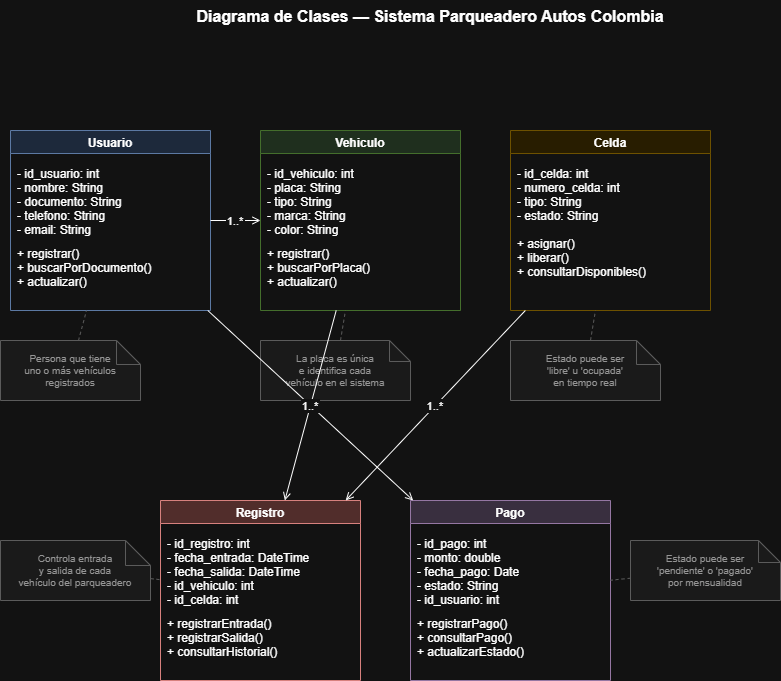

The diagram above was exported from draw.io. Its source (the exported page's mxGraphModel, read from the mxfile embedded in the PNG):
<mxGraphModel dx="1066" dy="437" grid="1" gridSize="10" guides="1" tooltips="1" connect="1" arrows="1" fold="1" page="1" pageScale="1" pageWidth="827" pageHeight="1169" math="0" shadow="0">
  <root>
    <mxCell id="0" />
    <mxCell id="1" parent="0" />
    <mxCell id="100" parent="1" style="text;fontStyle=1;fontSize=16;align=center;" value="Diagrama de Clases — Sistema Parqueadero Autos Colombia" vertex="1">
      <mxGeometry height="40" width="700" x="100" y="20" as="geometry" />
    </mxCell>
    <mxCell id="2" parent="1" style="swimlane;fontStyle=1;align=center;fillColor=#dae8fc;strokeColor=#6c8ebf;" value="Usuario" vertex="1">
      <mxGeometry height="180" width="200" x="30" y="150" as="geometry" />
    </mxCell>
    <mxCell id="3" parent="2" style="text;strokeColor=none;fillColor=none;align=left;spacingLeft=5;" value="- id_usuario: int&#10;- nombre: String&#10;- documento: String&#10;- telefono: String&#10;- email: String" vertex="1">
      <mxGeometry height="80" width="200" y="30" as="geometry" />
    </mxCell>
    <mxCell id="4" parent="2" style="text;strokeColor=none;fillColor=none;align=left;spacingLeft=5;" value="+ registrar()&#10;+ buscarPorDocumento()&#10;+ actualizar()" vertex="1">
      <mxGeometry height="60" width="200" y="110" as="geometry" />
    </mxCell>
    <mxCell id="101" parent="1" style="shape=note;fillColor=#f5f5f5;strokeColor=#aaaaaa;fontSize=10;fontColor=#666666;size=24;" value="Persona que tiene&#10;uno o más vehículos&#10;registrados" vertex="1">
      <mxGeometry height="60" width="140" x="20" y="360" as="geometry" />
    </mxCell>
    <mxCell id="102" edge="1" parent="1" source="101" style="endArrow=none;dashed=1;strokeColor=#aaaaaa;" target="2">
      <mxGeometry relative="1" as="geometry" />
    </mxCell>
    <mxCell id="5" parent="1" style="swimlane;fontStyle=1;align=center;fillColor=#d5e8d4;strokeColor=#82b366;" value="Vehiculo" vertex="1">
      <mxGeometry height="180" width="200" x="280" y="150" as="geometry" />
    </mxCell>
    <mxCell id="6" parent="5" style="text;strokeColor=none;fillColor=none;align=left;spacingLeft=5;" value="- id_vehiculo: int&#10;- placa: String&#10;- tipo: String&#10;- marca: String&#10;- color: String" vertex="1">
      <mxGeometry height="80" width="200" y="30" as="geometry" />
    </mxCell>
    <mxCell id="7" parent="5" style="text;strokeColor=none;fillColor=none;align=left;spacingLeft=5;" value="+ registrar()&#10;+ buscarPorPlaca()&#10;+ actualizar()" vertex="1">
      <mxGeometry height="60" width="200" y="110" as="geometry" />
    </mxCell>
    <mxCell id="103" parent="1" style="shape=note;fillColor=#f5f5f5;strokeColor=#aaaaaa;fontSize=10;fontColor=#666666;size=21;" value="La placa es única&#10;e identifica cada&#10;vehículo en el sistema" vertex="1">
      <mxGeometry height="60" width="150" x="280" y="360" as="geometry" />
    </mxCell>
    <mxCell id="104" edge="1" parent="1" source="103" style="endArrow=none;dashed=1;strokeColor=#aaaaaa;" target="5">
      <mxGeometry relative="1" as="geometry" />
    </mxCell>
    <mxCell id="8" parent="1" style="swimlane;fontStyle=1;align=center;fillColor=#fff2cc;strokeColor=#d6b656;" value="Celda" vertex="1">
      <mxGeometry height="180" width="200" x="530" y="150" as="geometry" />
    </mxCell>
    <mxCell id="9" parent="8" style="text;strokeColor=none;fillColor=none;align=left;spacingLeft=5;" value="- id_celda: int&#10;- numero_celda: int&#10;- tipo: String&#10;- estado: String" vertex="1">
      <mxGeometry height="70" width="200" y="30" as="geometry" />
    </mxCell>
    <mxCell id="10" parent="8" style="text;strokeColor=none;fillColor=none;align=left;spacingLeft=5;" value="+ asignar()&#10;+ liberar()&#10;+ consultarDisponibles()" vertex="1">
      <mxGeometry height="70" width="200" y="100" as="geometry" />
    </mxCell>
    <mxCell id="105" parent="1" style="shape=note;fillColor=#f5f5f5;strokeColor=#aaaaaa;fontSize=10;fontColor=#666666;size=24;" value="Estado puede ser&#10;'libre' u 'ocupada'&#10;en tiempo real" vertex="1">
      <mxGeometry height="60" width="150" x="530" y="360" as="geometry" />
    </mxCell>
    <mxCell id="106" edge="1" parent="1" source="105" style="endArrow=none;dashed=1;strokeColor=#aaaaaa;" target="8">
      <mxGeometry relative="1" as="geometry" />
    </mxCell>
    <mxCell id="11" parent="1" style="swimlane;fontStyle=1;align=center;fillColor=#f8cecc;strokeColor=#b85450;" value="Registro" vertex="1">
      <mxGeometry height="180" width="200" x="180" y="520" as="geometry" />
    </mxCell>
    <mxCell id="12" parent="11" style="text;strokeColor=none;fillColor=none;align=left;spacingLeft=5;" value="- id_registro: int&#10;- fecha_entrada: DateTime&#10;- fecha_salida: DateTime&#10;- id_vehiculo: int&#10;- id_celda: int" vertex="1">
      <mxGeometry height="80" width="200" y="30" as="geometry" />
    </mxCell>
    <mxCell id="13" parent="11" style="text;strokeColor=none;fillColor=none;align=left;spacingLeft=5;" value="+ registrarEntrada()&#10;+ registrarSalida()&#10;+ consultarHistorial()" vertex="1">
      <mxGeometry height="60" width="200" y="110" as="geometry" />
    </mxCell>
    <mxCell id="107" parent="1" style="shape=note;fillColor=#f5f5f5;strokeColor=#aaaaaa;fontSize=10;fontColor=#666666;size=25;" value="Controla entrada&#10;y salida de cada&#10;vehículo del parqueadero" vertex="1">
      <mxGeometry height="60" width="150" x="20" y="560" as="geometry" />
    </mxCell>
    <mxCell id="108" edge="1" parent="1" source="107" style="endArrow=none;dashed=1;strokeColor=#aaaaaa;" target="11">
      <mxGeometry relative="1" as="geometry" />
    </mxCell>
    <mxCell id="14" parent="1" style="swimlane;fontStyle=1;align=center;fillColor=#e1d5e7;strokeColor=#9673a6;" value="Pago" vertex="1">
      <mxGeometry height="180" width="200" x="430" y="520" as="geometry" />
    </mxCell>
    <mxCell id="15" parent="14" style="text;strokeColor=none;fillColor=none;align=left;spacingLeft=5;" value="- id_pago: int&#10;- monto: double&#10;- fecha_pago: Date&#10;- estado: String&#10;- id_usuario: int" vertex="1">
      <mxGeometry height="80" width="200" y="30" as="geometry" />
    </mxCell>
    <mxCell id="16" parent="14" style="text;strokeColor=none;fillColor=none;align=left;spacingLeft=5;" value="+ registrarPago()&#10;+ consultarPago()&#10;+ actualizarEstado()" vertex="1">
      <mxGeometry height="60" width="200" y="110" as="geometry" />
    </mxCell>
    <mxCell id="109" parent="1" style="shape=note;fillColor=#f5f5f5;strokeColor=#aaaaaa;fontSize=10;fontColor=#666666;size=22;" value="Estado puede ser&#10;'pendiente' o 'pagado'&#10;por mensualidad" vertex="1">
      <mxGeometry height="60" width="150" x="650" y="560" as="geometry" />
    </mxCell>
    <mxCell id="110" edge="1" parent="1" source="109" style="endArrow=none;dashed=1;strokeColor=#aaaaaa;" target="14">
      <mxGeometry relative="1" as="geometry" />
    </mxCell>
    <mxCell id="17" edge="1" parent="1" source="2" style="endArrow=open;endFill=0;" target="5" value="1..*">
      <mxGeometry relative="1" as="geometry" />
    </mxCell>
    <mxCell id="18" edge="1" parent="1" source="5" style="endArrow=open;endFill=0;" target="11" value="1..*">
      <mxGeometry relative="1" as="geometry" />
    </mxCell>
    <mxCell id="19" edge="1" parent="1" source="8" style="endArrow=open;endFill=0;" target="11" value="1..*">
      <mxGeometry relative="1" as="geometry" />
    </mxCell>
    <mxCell id="20" edge="1" parent="1" source="2" style="endArrow=open;endFill=0;" target="14" value="1..*">
      <mxGeometry relative="1" as="geometry" />
    </mxCell>
  </root>
</mxGraphModel>